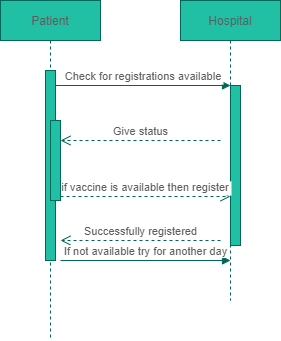

The diagram above was exported from draw.io. Its source (the exported page's mxGraphModel, read from the mxfile embedded in the PNG):
<mxGraphModel dx="868" dy="482" grid="1" gridSize="10" guides="1" tooltips="1" connect="1" arrows="1" fold="1" page="1" pageScale="1" pageWidth="850" pageHeight="1100" math="0" shadow="0">
  <root>
    <mxCell id="0" />
    <mxCell id="1" parent="0" />
    <mxCell id="3nuBFxr9cyL0pnOWT2aG-1" value="Patient" style="shape=umlLifeline;perimeter=lifelinePerimeter;container=1;collapsible=0;recursiveResize=0;rounded=0;shadow=0;strokeWidth=1;fillColor=#21C0A5;strokeColor=#006658;fontColor=#5C5C5C;" parent="1" vertex="1">
      <mxGeometry x="120" y="80" width="100" height="340" as="geometry" />
    </mxCell>
    <mxCell id="3nuBFxr9cyL0pnOWT2aG-2" value="" style="points=[];perimeter=orthogonalPerimeter;rounded=0;shadow=0;strokeWidth=1;fillColor=#21C0A5;strokeColor=#006658;fontColor=#5C5C5C;" parent="3nuBFxr9cyL0pnOWT2aG-1" vertex="1">
      <mxGeometry x="45" y="70" width="10" height="190" as="geometry" />
    </mxCell>
    <mxCell id="3nuBFxr9cyL0pnOWT2aG-4" value="" style="points=[];perimeter=orthogonalPerimeter;rounded=0;shadow=0;strokeWidth=1;fillColor=#21C0A5;strokeColor=#006658;fontColor=#5C5C5C;" parent="3nuBFxr9cyL0pnOWT2aG-1" vertex="1">
      <mxGeometry x="50" y="120" width="10" height="80" as="geometry" />
    </mxCell>
    <mxCell id="3N9xh8ofR7TvBYl3_Cth-1" value="Give status" style="html=1;verticalAlign=bottom;endArrow=open;dashed=1;endSize=8;strokeColor=#006658;fontColor=#5C5C5C;" edge="1" parent="3nuBFxr9cyL0pnOWT2aG-1">
      <mxGeometry relative="1" as="geometry">
        <mxPoint x="220" y="140" as="sourcePoint" />
        <mxPoint x="60" y="140" as="targetPoint" />
      </mxGeometry>
    </mxCell>
    <mxCell id="3N9xh8ofR7TvBYl3_Cth-9" value="Successfully registered" style="html=1;verticalAlign=bottom;endArrow=open;dashed=1;endSize=8;strokeColor=#006658;fontColor=#5C5C5C;" edge="1" parent="3nuBFxr9cyL0pnOWT2aG-1">
      <mxGeometry relative="1" as="geometry">
        <mxPoint x="220" y="240" as="sourcePoint" />
        <mxPoint x="60" y="240" as="targetPoint" />
      </mxGeometry>
    </mxCell>
    <mxCell id="3N9xh8ofR7TvBYl3_Cth-11" value="If not available try for another day&lt;br&gt;" style="html=1;verticalAlign=bottom;endArrow=block;fontColor=#5C5C5C;strokeColor=#006658;fillColor=#21C0A5;" edge="1" parent="3nuBFxr9cyL0pnOWT2aG-1">
      <mxGeometry width="80" relative="1" as="geometry">
        <mxPoint x="60" y="260" as="sourcePoint" />
        <mxPoint x="230" y="260" as="targetPoint" />
      </mxGeometry>
    </mxCell>
    <mxCell id="3nuBFxr9cyL0pnOWT2aG-5" value="Hospital" style="shape=umlLifeline;perimeter=lifelinePerimeter;container=1;collapsible=0;recursiveResize=0;rounded=0;shadow=0;strokeWidth=1;fillColor=#21C0A5;strokeColor=#006658;fontColor=#5C5C5C;" parent="1" vertex="1">
      <mxGeometry x="300" y="80" width="100" height="300" as="geometry" />
    </mxCell>
    <mxCell id="3nuBFxr9cyL0pnOWT2aG-6" value="" style="points=[];perimeter=orthogonalPerimeter;rounded=0;shadow=0;strokeWidth=1;fillColor=#21C0A5;strokeColor=#006658;fontColor=#5C5C5C;" parent="3nuBFxr9cyL0pnOWT2aG-5" vertex="1">
      <mxGeometry x="50" y="85" width="10" height="160" as="geometry" />
    </mxCell>
    <mxCell id="3nuBFxr9cyL0pnOWT2aG-8" value="Check for registrations available" style="verticalAlign=bottom;endArrow=block;entryX=0;entryY=0;shadow=0;strokeWidth=1;strokeColor=#006658;fontColor=#5C5C5C;" parent="1" source="3nuBFxr9cyL0pnOWT2aG-2" target="3nuBFxr9cyL0pnOWT2aG-6" edge="1">
      <mxGeometry relative="1" as="geometry">
        <mxPoint x="275" y="160" as="sourcePoint" />
      </mxGeometry>
    </mxCell>
    <mxCell id="3nuBFxr9cyL0pnOWT2aG-10" value="if vaccine is available then register" style="verticalAlign=bottom;endArrow=open;dashed=1;endSize=8;exitX=1;exitY=0.95;shadow=0;strokeWidth=1;strokeColor=#006658;fontColor=#5C5C5C;" parent="1" source="3nuBFxr9cyL0pnOWT2aG-4" target="3nuBFxr9cyL0pnOWT2aG-6" edge="1">
      <mxGeometry relative="1" as="geometry">
        <mxPoint x="240" y="257" as="targetPoint" />
      </mxGeometry>
    </mxCell>
  </root>
</mxGraphModel>